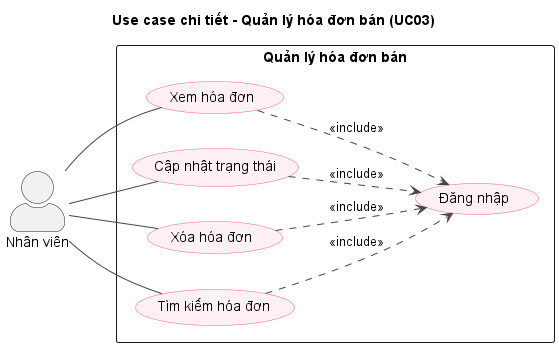

The diagram above was rendered by PlantUML. Its source (embedded in the PNG):
@startuml uc-a03-hoadonban
left to right direction
skinparam shadowing false
skinparam packageStyle rectangle
skinparam actorStyle awesome
skinparam usecase {
  BackgroundColor #FFF0F3
  BorderColor #FF5E8E
  ArrowColor #444444
}
title Use case chi tiết - Quản lý hóa đơn bán (UC03)
actor "Nhân viên" as ACT0
rectangle "Quản lý hóa đơn bán" {
  usecase "Xem hóa đơn" as U0
  usecase "Cập nhật trạng thái" as U1
  usecase "Xóa hóa đơn" as U2
  usecase "Tìm kiếm hóa đơn" as U3
  usecase "Đăng nhập" as LOGIN
}
ACT0 -- U0
ACT0 -- U1
ACT0 -- U2
ACT0 -- U3
U0 ..> LOGIN : <<include>>
U1 ..> LOGIN : <<include>>
U2 ..> LOGIN : <<include>>
U3 ..> LOGIN : <<include>>
@enduml